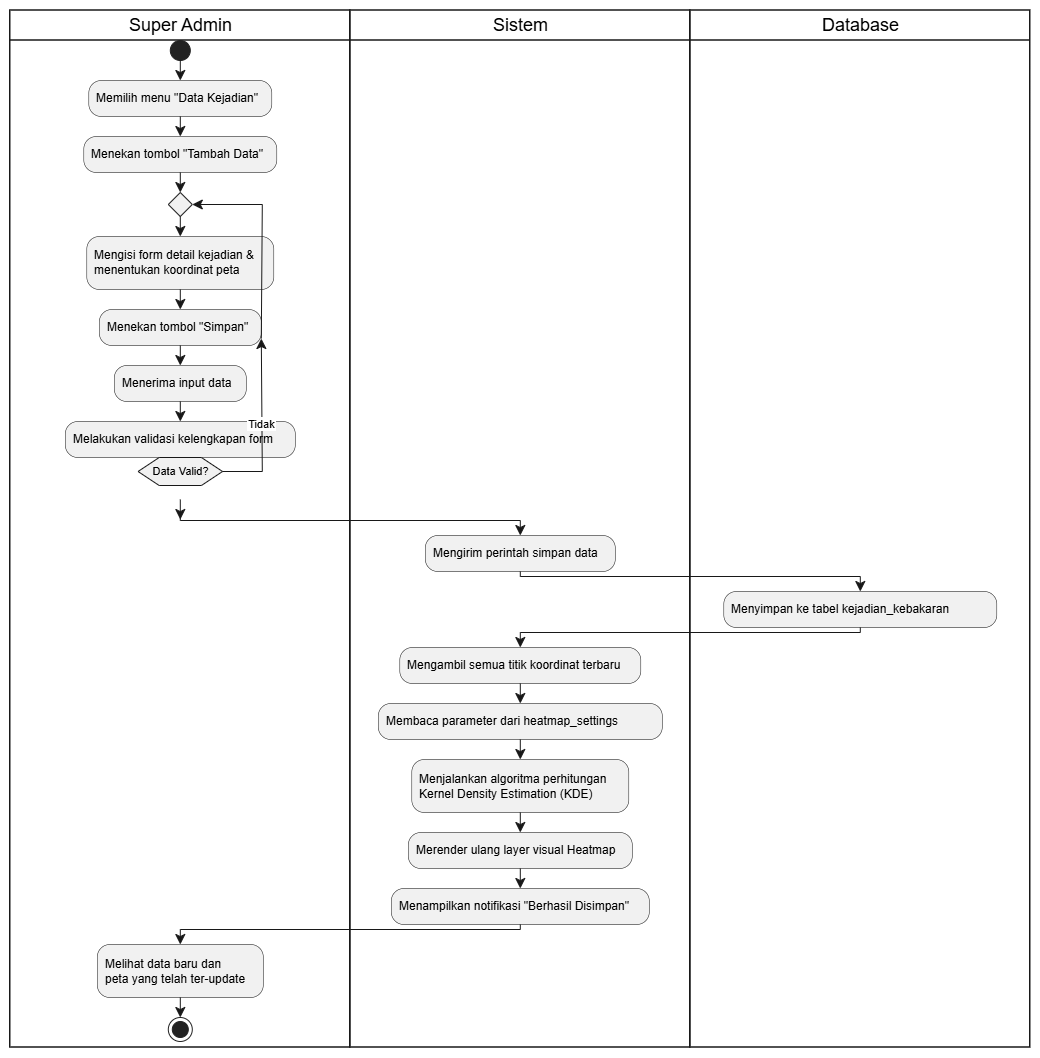

The diagram above was exported from draw.io. Its source (the exported page's mxGraphModel, read from the mxfile embedded in the PNG):
<mxGraphModel dx="2575" dy="1318" grid="1" gridSize="10" guides="1" tooltips="1" connect="1" arrows="1" fold="1" page="1" pageScale="1" pageWidth="827" pageHeight="1169" math="0" shadow="0">
  <root>
    <mxCell id="0" />
    <mxCell id="1" parent="0" />
    <UserObject label="" plantUmlData="{&#10;  &quot;data&quot;: &quot;@startuml\nskinparam shadowing false\nskinparam swimlaneBorderColor #333333\n\n|Super Admin|\nstart\n:Memilih menu \&quot;Data Kejadian\&quot;;\n:Menekan tombol \&quot;Tambah Data\&quot;;\n\nrepeat\n  :Mengisi form detail kejadian &amp; \n  menentukan koordinat peta;\n  :Menekan tombol \&quot;Simpan\&quot;;\n  \n  |Sistem|\n  :Menerima input data;\n  :Melakukan validasi kelengkapan form;\nrepeat while (Data Valid?) is (Tidak)\n-&gt;Ya;\n\n|Sistem|\n:Mengirim perintah simpan data;\n\n|Database|\n:Menyimpan ke tabel **kejadian_kebakaran**;\n\n|Sistem|\n:Mengambil semua titik koordinat terbaru;\n:Membaca parameter dari **heatmap_settings**;\n:Menjalankan algoritma perhitungan\n**Kernel Density Estimation (KDE)**;\n:Merender ulang layer visual Heatmap;\n:Menampilkan notifikasi \&quot;Berhasil Disimpan\&quot;;\n\n|Super Admin|\n:Melihat data baru dan\npeta yang telah ter-update;\nstop\n@enduml&quot;,&#10;  &quot;config&quot;: null&#10;}" id="2">
      <mxCell connectable="0" parent="1" style="group;transparentBounds=1;editIcon=1;lockedGroup=0;groupPadding=10;" vertex="1">
        <mxGeometry as="geometry" />
      </mxCell>
    </UserObject>
    <UserObject label="Super Admin" plantUmlId="lane_50" plantUmlBaseStyle="swimlane;collapsible=0;startSize=30;fillColor=none;swimlaneFillColor=none;strokeColor=#181818;strokeWidth=1.5;fontColor=#000000;fontSize=18;fontStyle=0;html=1;" plantUmlBaseValue="Super Admin" id="3">
      <mxCell parent="2" style="swimlane;collapsible=0;startSize=30;fillColor=none;swimlaneFillColor=none;strokeColor=#181818;strokeWidth=1.5;fontColor=#000000;fontSize=18;fontStyle=0;html=1;" vertex="1">
        <mxGeometry height="1037" width="340" x="370" y="3930" as="geometry" />
      </mxCell>
    </UserObject>
    <UserObject label="Sistem" plantUmlId="lane_51" plantUmlBaseStyle="swimlane;collapsible=0;startSize=30;fillColor=none;swimlaneFillColor=none;strokeColor=#181818;strokeWidth=1.5;fontColor=#000000;fontSize=18;fontStyle=0;html=1;" plantUmlBaseValue="Sistem" id="4">
      <mxCell parent="2" style="swimlane;collapsible=0;startSize=30;fillColor=none;swimlaneFillColor=none;strokeColor=#181818;strokeWidth=1.5;fontColor=#000000;fontSize=18;fontStyle=0;html=1;" vertex="1">
        <mxGeometry height="1037" width="340" x="710" y="3930" as="geometry" />
      </mxCell>
    </UserObject>
    <UserObject label="Database" plantUmlId="lane_52" plantUmlBaseStyle="swimlane;collapsible=0;startSize=30;fillColor=none;swimlaneFillColor=none;strokeColor=#181818;strokeWidth=1.5;fontColor=#000000;fontSize=18;fontStyle=0;html=1;" plantUmlBaseValue="Database" id="5">
      <mxCell parent="2" style="swimlane;collapsible=0;startSize=30;fillColor=none;swimlaneFillColor=none;strokeColor=#181818;strokeWidth=1.5;fontColor=#000000;fontSize=18;fontStyle=0;html=1;" vertex="1">
        <mxGeometry height="1037" width="340" x="1050" y="3930" as="geometry" />
      </mxCell>
    </UserObject>
    <UserObject label="" plantUmlId="start_0" plantUmlBaseStyle="ellipse;fillColor=#222222;strokeColor=#222222;" plantUmlBaseValue="" id="6">
      <mxCell parent="2" style="ellipse;fillColor=#222222;strokeColor=#222222;" vertex="1">
        <mxGeometry height="20" width="20" x="530" y="3960" as="geometry" />
      </mxCell>
    </UserObject>
    <UserObject label="" plantUmlId="e_1" plantUmlBaseStyle="endArrow=classic;endSize=8;strokeColor=#181818;" plantUmlBaseValue="" id="7">
      <mxCell edge="1" parent="2" source="6" style="endArrow=classic;endSize=8;strokeColor=#181818;rounded=0;" target="8">
        <mxGeometry relative="1" as="geometry">
          <mxPoint x="540" y="3980" as="sourcePoint" />
          <mxPoint x="540" y="4000" as="targetPoint" />
        </mxGeometry>
      </mxCell>
    </UserObject>
    <UserObject label="Memilih menu &quot;Data Kejadian&quot;" plantUmlId="action_2" plantUmlBaseStyle="rounded=1;absoluteArcSize=1;arcSize=25;fillColor=#F1F1F1;strokeColor=#181818;strokeWidth=0.5;whiteSpace=wrap;fontSize=12;align=left;spacingLeft=6;" plantUmlBaseValue="Memilih menu &quot;Data Kejadian&quot;" id="8">
      <mxCell parent="2" style="rounded=1;absoluteArcSize=1;arcSize=25;fillColor=#F1F1F1;strokeColor=#181818;strokeWidth=0.5;whiteSpace=wrap;fontSize=12;align=left;spacingLeft=6;" vertex="1">
        <mxGeometry height="36" width="183" x="448.5" y="4000" as="geometry" />
      </mxCell>
    </UserObject>
    <UserObject label="" plantUmlId="e_3" plantUmlBaseStyle="endArrow=classic;endSize=8;strokeColor=#181818;" plantUmlBaseValue="" id="9">
      <mxCell edge="1" parent="2" source="8" style="endArrow=classic;endSize=8;strokeColor=#181818;rounded=0;" target="10">
        <mxGeometry relative="1" as="geometry">
          <mxPoint x="540" y="4036" as="sourcePoint" />
          <mxPoint x="540" y="4056" as="targetPoint" />
        </mxGeometry>
      </mxCell>
    </UserObject>
    <UserObject label="Menekan tombol &quot;Tambah Data&quot;" plantUmlId="action_4" plantUmlBaseStyle="rounded=1;absoluteArcSize=1;arcSize=25;fillColor=#F1F1F1;strokeColor=#181818;strokeWidth=0.5;whiteSpace=wrap;fontSize=12;align=left;spacingLeft=6;" plantUmlBaseValue="Menekan tombol &quot;Tambah Data&quot;" id="10">
      <mxCell parent="2" style="rounded=1;absoluteArcSize=1;arcSize=25;fillColor=#F1F1F1;strokeColor=#181818;strokeWidth=0.5;whiteSpace=wrap;fontSize=12;align=left;spacingLeft=6;" vertex="1">
        <mxGeometry height="36" width="193" x="443.5" y="4056" as="geometry" />
      </mxCell>
    </UserObject>
    <UserObject label="" plantUmlId="e_5" plantUmlBaseStyle="endArrow=classic;endSize=8;strokeColor=#181818;entryX=0.5;entryY=0;entryDx=0;entryDy=0;" plantUmlBaseValue="" id="11">
      <mxCell edge="1" parent="2" source="10" style="endArrow=classic;endSize=8;strokeColor=#181818;entryX=0.5;entryY=0;entryDx=0;entryDy=0;rounded=0;" target="12">
        <mxGeometry relative="1" as="geometry">
          <mxPoint x="540" y="4092" as="sourcePoint" />
          <mxPoint x="540" y="4112" as="targetPoint" />
        </mxGeometry>
      </mxCell>
    </UserObject>
    <UserObject label="" plantUmlId="rstart_7" plantUmlBaseStyle="rhombus;fillColor=#F1F1F1;strokeColor=#181818;" plantUmlBaseValue="" id="12">
      <mxCell parent="2" style="rhombus;fillColor=#F1F1F1;strokeColor=#181818;" vertex="1">
        <mxGeometry height="24" width="24" x="528" y="4112" as="geometry" />
      </mxCell>
    </UserObject>
    <UserObject label="" plantUmlId="e_8" plantUmlBaseStyle="endArrow=classic;endSize=8;strokeColor=#181818;exitX=0.5;exitY=1;exitDx=0;exitDy=0;" plantUmlBaseValue="" id="13">
      <mxCell edge="1" parent="2" source="12" style="endArrow=classic;endSize=8;strokeColor=#181818;exitX=0.5;exitY=1;exitDx=0;exitDy=0;rounded=0;" target="14">
        <mxGeometry relative="1" as="geometry">
          <mxPoint x="540" y="4136" as="sourcePoint" />
          <mxPoint x="540" y="4156" as="targetPoint" />
        </mxGeometry>
      </mxCell>
    </UserObject>
    <UserObject label="Mengisi form detail kejadian &amp;&#10;menentukan koordinat peta" plantUmlId="action_9" plantUmlBaseStyle="rounded=1;absoluteArcSize=1;arcSize=25;fillColor=#F1F1F1;strokeColor=#181818;strokeWidth=0.5;whiteSpace=wrap;fontSize=12;align=left;spacingLeft=6;" plantUmlBaseValue="Mengisi form detail kejadian &amp;&#10;menentukan koordinat peta" id="14">
      <mxCell parent="2" style="rounded=1;absoluteArcSize=1;arcSize=25;fillColor=#F1F1F1;strokeColor=#181818;strokeWidth=0.5;whiteSpace=wrap;fontSize=12;align=left;spacingLeft=6;" vertex="1">
        <mxGeometry height="53" width="187" x="446.5" y="4156" as="geometry" />
      </mxCell>
    </UserObject>
    <UserObject label="Menekan tombol &quot;Simpan&quot;" plantUmlId="action_10" plantUmlBaseStyle="rounded=1;absoluteArcSize=1;arcSize=25;fillColor=#F1F1F1;strokeColor=#181818;strokeWidth=0.5;whiteSpace=wrap;fontSize=12;align=left;spacingLeft=6;" plantUmlBaseValue="Menekan tombol &quot;Simpan&quot;" id="15">
      <mxCell parent="2" style="rounded=1;absoluteArcSize=1;arcSize=25;fillColor=#F1F1F1;strokeColor=#181818;strokeWidth=0.5;whiteSpace=wrap;fontSize=12;align=left;spacingLeft=6;" vertex="1">
        <mxGeometry height="36" width="162" x="459" y="4229" as="geometry" />
      </mxCell>
    </UserObject>
    <UserObject label="" plantUmlId="e_11" plantUmlBaseStyle="endArrow=classic;endSize=8;strokeColor=#181818;" plantUmlBaseValue="" id="16">
      <mxCell edge="1" parent="2" source="14" style="endArrow=classic;endSize=8;strokeColor=#181818;rounded=0;" target="15">
        <mxGeometry relative="1" as="geometry">
          <mxPoint x="540" y="4209" as="sourcePoint" />
          <mxPoint x="540" y="4229" as="targetPoint" />
        </mxGeometry>
      </mxCell>
    </UserObject>
    <UserObject label="Menerima input data" plantUmlId="action_13" plantUmlBaseStyle="rounded=1;absoluteArcSize=1;arcSize=25;fillColor=#F1F1F1;strokeColor=#181818;strokeWidth=0.5;whiteSpace=wrap;fontSize=12;align=left;spacingLeft=6;" plantUmlBaseValue="Menerima input data" id="17">
      <mxCell parent="2" style="rounded=1;absoluteArcSize=1;arcSize=25;fillColor=#F1F1F1;strokeColor=#181818;strokeWidth=0.5;whiteSpace=wrap;fontSize=12;align=left;spacingLeft=6;" vertex="1">
        <mxGeometry height="36" width="132" x="474" y="4285" as="geometry" />
      </mxCell>
    </UserObject>
    <UserObject label="" plantUmlId="e_14" plantUmlBaseStyle="endArrow=classic;endSize=8;strokeColor=#181818;" plantUmlBaseValue="" id="18">
      <mxCell edge="1" parent="2" source="15" style="endArrow=classic;endSize=8;strokeColor=#181818;rounded=0;" target="17">
        <mxGeometry relative="1" as="geometry">
          <mxPoint x="540" y="4265" as="sourcePoint" />
          <mxPoint x="540" y="4285" as="targetPoint" />
        </mxGeometry>
      </mxCell>
    </UserObject>
    <UserObject label="Melakukan validasi kelengkapan form" plantUmlId="action_15" plantUmlBaseStyle="rounded=1;absoluteArcSize=1;arcSize=25;fillColor=#F1F1F1;strokeColor=#181818;strokeWidth=0.5;whiteSpace=wrap;fontSize=12;align=left;spacingLeft=6;" plantUmlBaseValue="Melakukan validasi kelengkapan form" id="19">
      <mxCell parent="2" style="rounded=1;absoluteArcSize=1;arcSize=25;fillColor=#F1F1F1;strokeColor=#181818;strokeWidth=0.5;whiteSpace=wrap;fontSize=12;align=left;spacingLeft=6;" vertex="1">
        <mxGeometry height="36" width="230" x="425" y="4341" as="geometry" />
      </mxCell>
    </UserObject>
    <UserObject label="" plantUmlId="e_16" plantUmlBaseStyle="endArrow=classic;endSize=8;strokeColor=#181818;" plantUmlBaseValue="" id="20">
      <mxCell edge="1" parent="2" source="17" style="endArrow=classic;endSize=8;strokeColor=#181818;rounded=0;" target="19">
        <mxGeometry relative="1" as="geometry">
          <mxPoint x="540" y="4321" as="sourcePoint" />
          <mxPoint x="540" y="4341" as="targetPoint" />
        </mxGeometry>
      </mxCell>
    </UserObject>
    <UserObject label="Data Valid?" plantUmlId="rdiamond_17" plantUmlBaseStyle="shape=hexagon;perimeter=hexagonPerimeter2;fillColor=#F1F1F1;strokeColor=#181818;whiteSpace=wrap;fontSize=11;" plantUmlBaseValue="Data Valid?" id="21">
      <mxCell parent="2" style="shape=hexagon;perimeter=hexagonPerimeter2;fillColor=#F1F1F1;strokeColor=#181818;whiteSpace=wrap;fontSize=11;" vertex="1">
        <mxGeometry height="28" width="84.5" x="497.75" y="4377" as="geometry" />
      </mxCell>
    </UserObject>
    <UserObject label="Tidak" plantUmlId="e_18" plantUmlBaseStyle="endArrow=classic;endSize=8;strokeColor=#181818;fontSize=11;exitX=1;exitY=0.5;exitDx=0;exitDy=0;entryX=1;entryY=0.806;entryDx=0;entryDy=0;" plantUmlBaseValue="Tidak" id="22">
      <mxCell edge="1" parent="2" source="21" style="endArrow=classic;endSize=8;strokeColor=#181818;fontSize=11;exitX=1;exitY=0.5;exitDx=0;exitDy=0;entryX=1;entryY=0.806;entryDx=0;entryDy=0;rounded=0;" target="15">
        <mxGeometry relative="1" as="geometry">
          <Array as="points">
            <mxPoint x="622" y="4391" />
          </Array>
          <mxPoint x="582.25" y="4391" as="sourcePoint" />
          <mxPoint x="622" y="4258" as="targetPoint" />
        </mxGeometry>
      </mxCell>
    </UserObject>
    <UserObject label="" plantUmlId="e_20" plantUmlBaseStyle="endArrow=classic;endSize=8;strokeColor=#181818;exitX=1;exitY=0.806;exitDx=0;exitDy=0;entryX=1;entryY=0.5;entryDx=0;entryDy=0;" plantUmlBaseValue="" id="23">
      <mxCell edge="1" parent="2" source="15" style="endArrow=classic;endSize=8;strokeColor=#181818;exitX=1;exitY=0.806;exitDx=0;exitDy=0;entryX=1;entryY=0.5;entryDx=0;entryDy=0;rounded=0;" target="12">
        <mxGeometry relative="1" as="geometry">
          <Array as="points">
            <mxPoint x="622" y="4124" />
          </Array>
          <mxPoint x="622" y="4258" as="sourcePoint" />
          <mxPoint x="552" y="4124" as="targetPoint" />
        </mxGeometry>
      </mxCell>
    </UserObject>
    <UserObject label="" plantUmlId="e_22" plantUmlBaseStyle="endArrow=classic;endSize=8;strokeColor=#181818;" plantUmlBaseValue="" id="24">
      <mxCell edge="1" parent="2" style="endArrow=classic;endSize=8;strokeColor=#181818;rounded=0;">
        <mxGeometry relative="1" as="geometry">
          <mxPoint x="540" y="4419" as="sourcePoint" />
          <mxPoint x="540" y="4439" as="targetPoint" />
        </mxGeometry>
      </mxCell>
    </UserObject>
    <UserObject label="" plantUmlId="e_24" plantUmlBaseStyle="endArrow=classic;endSize=8;strokeColor=#181818;" plantUmlBaseValue="" id="25">
      <mxCell edge="1" parent="2" style="endArrow=classic;endSize=8;strokeColor=#181818;rounded=0;" target="26">
        <mxGeometry relative="1" as="geometry">
          <Array as="points">
            <mxPoint x="540" y="4440" />
            <mxPoint x="880" y="4440" />
          </Array>
          <mxPoint x="540" y="4435" as="sourcePoint" />
          <mxPoint x="880" y="4455" as="targetPoint" />
        </mxGeometry>
      </mxCell>
    </UserObject>
    <UserObject label="Mengirim perintah simpan data" plantUmlId="action_27" plantUmlBaseStyle="rounded=1;absoluteArcSize=1;arcSize=25;fillColor=#F1F1F1;strokeColor=#181818;strokeWidth=0.5;whiteSpace=wrap;fontSize=12;align=left;spacingLeft=6;" plantUmlBaseValue="Mengirim perintah simpan data" id="26">
      <mxCell parent="2" style="rounded=1;absoluteArcSize=1;arcSize=25;fillColor=#F1F1F1;strokeColor=#181818;strokeWidth=0.5;whiteSpace=wrap;fontSize=12;align=left;spacingLeft=6;" vertex="1">
        <mxGeometry height="36" width="190" x="785" y="4455" as="geometry" />
      </mxCell>
    </UserObject>
    <UserObject label="" plantUmlId="e_28" plantUmlBaseStyle="endArrow=classic;endSize=8;strokeColor=#181818;" plantUmlBaseValue="" id="27">
      <mxCell edge="1" parent="2" source="26" style="endArrow=classic;endSize=8;strokeColor=#181818;rounded=0;" target="28">
        <mxGeometry relative="1" as="geometry">
          <Array as="points">
            <mxPoint x="880" y="4496" />
            <mxPoint x="1220" y="4496" />
          </Array>
          <mxPoint x="880" y="4491" as="sourcePoint" />
          <mxPoint x="1220" y="4511" as="targetPoint" />
        </mxGeometry>
      </mxCell>
    </UserObject>
    <UserObject label="Menyimpan ke tabel kejadian_kebakaran" plantUmlId="action_31" plantUmlBaseStyle="rounded=1;absoluteArcSize=1;arcSize=25;fillColor=#F1F1F1;strokeColor=#181818;strokeWidth=0.5;whiteSpace=wrap;fontSize=12;align=left;spacingLeft=6;" plantUmlBaseValue="Menyimpan ke tabel kejadian_kebakaran" id="28">
      <mxCell parent="2" style="rounded=1;absoluteArcSize=1;arcSize=25;fillColor=#F1F1F1;strokeColor=#181818;strokeWidth=0.5;whiteSpace=wrap;fontSize=12;align=left;spacingLeft=6;" vertex="1">
        <mxGeometry height="36" width="273" x="1083.5" y="4511" as="geometry" />
      </mxCell>
    </UserObject>
    <UserObject label="" plantUmlId="e_32" plantUmlBaseStyle="endArrow=classic;endSize=8;strokeColor=#181818;" plantUmlBaseValue="" id="29">
      <mxCell edge="1" parent="2" source="28" style="endArrow=classic;endSize=8;strokeColor=#181818;rounded=0;" target="30">
        <mxGeometry relative="1" as="geometry">
          <Array as="points">
            <mxPoint x="1220" y="4552" />
            <mxPoint x="880" y="4552" />
          </Array>
          <mxPoint x="1220" y="4547" as="sourcePoint" />
          <mxPoint x="880" y="4567" as="targetPoint" />
        </mxGeometry>
      </mxCell>
    </UserObject>
    <UserObject label="Mengambil semua titik koordinat terbaru" plantUmlId="action_35" plantUmlBaseStyle="rounded=1;absoluteArcSize=1;arcSize=25;fillColor=#F1F1F1;strokeColor=#181818;strokeWidth=0.5;whiteSpace=wrap;fontSize=12;align=left;spacingLeft=6;" plantUmlBaseValue="Mengambil semua titik koordinat terbaru" id="30">
      <mxCell parent="2" style="rounded=1;absoluteArcSize=1;arcSize=25;fillColor=#F1F1F1;strokeColor=#181818;strokeWidth=0.5;whiteSpace=wrap;fontSize=12;align=left;spacingLeft=6;" vertex="1">
        <mxGeometry height="36" width="241" x="759.5" y="4567" as="geometry" />
      </mxCell>
    </UserObject>
    <UserObject label="" plantUmlId="e_36" plantUmlBaseStyle="endArrow=classic;endSize=8;strokeColor=#181818;" plantUmlBaseValue="" id="31">
      <mxCell edge="1" parent="2" source="30" style="endArrow=classic;endSize=8;strokeColor=#181818;rounded=0;" target="32">
        <mxGeometry relative="1" as="geometry">
          <mxPoint x="880" y="4603" as="sourcePoint" />
          <mxPoint x="880" y="4623" as="targetPoint" />
        </mxGeometry>
      </mxCell>
    </UserObject>
    <UserObject label="Membaca parameter dari heatmap_settings" plantUmlId="action_37" plantUmlBaseStyle="rounded=1;absoluteArcSize=1;arcSize=25;fillColor=#F1F1F1;strokeColor=#181818;strokeWidth=0.5;whiteSpace=wrap;fontSize=12;align=left;spacingLeft=6;" plantUmlBaseValue="Membaca parameter dari heatmap_settings" id="32">
      <mxCell parent="2" style="rounded=1;absoluteArcSize=1;arcSize=25;fillColor=#F1F1F1;strokeColor=#181818;strokeWidth=0.5;whiteSpace=wrap;fontSize=12;align=left;spacingLeft=6;" vertex="1">
        <mxGeometry height="36" width="284" x="738" y="4623" as="geometry" />
      </mxCell>
    </UserObject>
    <UserObject label="" plantUmlId="e_38" plantUmlBaseStyle="endArrow=classic;endSize=8;strokeColor=#181818;" plantUmlBaseValue="" id="33">
      <mxCell edge="1" parent="2" source="32" style="endArrow=classic;endSize=8;strokeColor=#181818;rounded=0;" target="34">
        <mxGeometry relative="1" as="geometry">
          <mxPoint x="880" y="4659" as="sourcePoint" />
          <mxPoint x="880" y="4679" as="targetPoint" />
        </mxGeometry>
      </mxCell>
    </UserObject>
    <UserObject label="Menjalankan algoritma perhitungan&#10;Kernel Density Estimation (KDE)" plantUmlId="action_39" plantUmlBaseStyle="rounded=1;absoluteArcSize=1;arcSize=25;fillColor=#F1F1F1;strokeColor=#181818;strokeWidth=0.5;whiteSpace=wrap;fontSize=12;align=left;spacingLeft=6;" plantUmlBaseValue="Menjalankan algoritma perhitungan&#10;Kernel Density Estimation (KDE)" id="34">
      <mxCell parent="2" style="rounded=1;absoluteArcSize=1;arcSize=25;fillColor=#F1F1F1;strokeColor=#181818;strokeWidth=0.5;whiteSpace=wrap;fontSize=12;align=left;spacingLeft=6;" vertex="1">
        <mxGeometry height="53" width="217" x="771.5" y="4679" as="geometry" />
      </mxCell>
    </UserObject>
    <UserObject label="" plantUmlId="e_40" plantUmlBaseStyle="endArrow=classic;endSize=8;strokeColor=#181818;" plantUmlBaseValue="" id="35">
      <mxCell edge="1" parent="2" source="34" style="endArrow=classic;endSize=8;strokeColor=#181818;rounded=0;" target="36">
        <mxGeometry relative="1" as="geometry">
          <mxPoint x="880" y="4732" as="sourcePoint" />
          <mxPoint x="880" y="4752" as="targetPoint" />
        </mxGeometry>
      </mxCell>
    </UserObject>
    <UserObject label="Merender ulang layer visual Heatmap" plantUmlId="action_41" plantUmlBaseStyle="rounded=1;absoluteArcSize=1;arcSize=25;fillColor=#F1F1F1;strokeColor=#181818;strokeWidth=0.5;whiteSpace=wrap;fontSize=12;align=left;spacingLeft=6;" plantUmlBaseValue="Merender ulang layer visual Heatmap" id="36">
      <mxCell parent="2" style="rounded=1;absoluteArcSize=1;arcSize=25;fillColor=#F1F1F1;strokeColor=#181818;strokeWidth=0.5;whiteSpace=wrap;fontSize=12;align=left;spacingLeft=6;" vertex="1">
        <mxGeometry height="36" width="224" x="768" y="4752" as="geometry" />
      </mxCell>
    </UserObject>
    <UserObject label="" plantUmlId="e_42" plantUmlBaseStyle="endArrow=classic;endSize=8;strokeColor=#181818;" plantUmlBaseValue="" id="37">
      <mxCell edge="1" parent="2" source="36" style="endArrow=classic;endSize=8;strokeColor=#181818;rounded=0;" target="38">
        <mxGeometry relative="1" as="geometry">
          <mxPoint x="880" y="4788" as="sourcePoint" />
          <mxPoint x="880" y="4808" as="targetPoint" />
        </mxGeometry>
      </mxCell>
    </UserObject>
    <UserObject label="Menampilkan notifikasi &quot;Berhasil Disimpan&quot;" plantUmlId="action_43" plantUmlBaseStyle="rounded=1;absoluteArcSize=1;arcSize=25;fillColor=#F1F1F1;strokeColor=#181818;strokeWidth=0.5;whiteSpace=wrap;fontSize=12;align=left;spacingLeft=6;" plantUmlBaseValue="Menampilkan notifikasi &quot;Berhasil Disimpan&quot;" id="38">
      <mxCell parent="2" style="rounded=1;absoluteArcSize=1;arcSize=25;fillColor=#F1F1F1;strokeColor=#181818;strokeWidth=0.5;whiteSpace=wrap;fontSize=12;align=left;spacingLeft=6;" vertex="1">
        <mxGeometry height="36" width="258" x="751" y="4808" as="geometry" />
      </mxCell>
    </UserObject>
    <UserObject label="" plantUmlId="e_44" plantUmlBaseStyle="endArrow=classic;endSize=8;strokeColor=#181818;" plantUmlBaseValue="" id="39">
      <mxCell edge="1" parent="2" source="38" style="endArrow=classic;endSize=8;strokeColor=#181818;rounded=0;" target="40">
        <mxGeometry relative="1" as="geometry">
          <Array as="points">
            <mxPoint x="880" y="4849" />
            <mxPoint x="540" y="4849" />
          </Array>
          <mxPoint x="880" y="4844" as="sourcePoint" />
          <mxPoint x="540" y="4864" as="targetPoint" />
        </mxGeometry>
      </mxCell>
    </UserObject>
    <UserObject label="Melihat data baru dan&#10;peta yang telah ter-update" plantUmlId="action_47" plantUmlBaseStyle="rounded=1;absoluteArcSize=1;arcSize=25;fillColor=#F1F1F1;strokeColor=#181818;strokeWidth=0.5;whiteSpace=wrap;fontSize=12;align=left;spacingLeft=6;" plantUmlBaseValue="Melihat data baru dan&#10;peta yang telah ter-update" id="40">
      <mxCell parent="2" style="rounded=1;absoluteArcSize=1;arcSize=25;fillColor=#F1F1F1;strokeColor=#181818;strokeWidth=0.5;whiteSpace=wrap;fontSize=12;align=left;spacingLeft=6;" vertex="1">
        <mxGeometry height="53" width="166" x="457" y="4864" as="geometry" />
      </mxCell>
    </UserObject>
    <UserObject label="" plantUmlId="e_48" plantUmlBaseStyle="endArrow=classic;endSize=8;strokeColor=#181818;" plantUmlBaseValue="" id="41">
      <mxCell edge="1" parent="2" source="40" style="endArrow=classic;endSize=8;strokeColor=#181818;rounded=0;" target="42">
        <mxGeometry relative="1" as="geometry">
          <mxPoint x="540" y="4917" as="sourcePoint" />
          <mxPoint x="540" y="4937" as="targetPoint" />
        </mxGeometry>
      </mxCell>
    </UserObject>
    <UserObject label="" plantUmlId="stop_49" plantUmlBaseStyle="ellipse;shape=endState;fillColor=#222222;strokeColor=#222222;" plantUmlBaseValue="" id="42">
      <mxCell parent="2" style="ellipse;shape=endState;fillColor=#222222;strokeColor=#222222;" vertex="1">
        <mxGeometry height="24" width="24" x="528" y="4937" as="geometry" />
      </mxCell>
    </UserObject>
  </root>
</mxGraphModel>